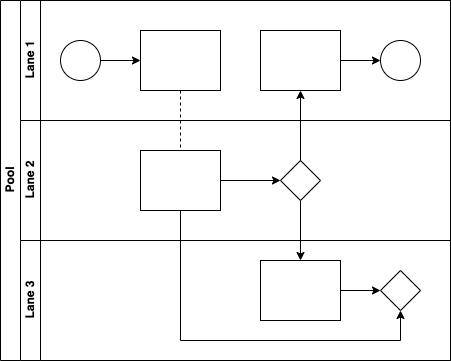

The diagram above was exported from draw.io. Its source (the exported page's mxGraphModel, read from the mxfile embedded in the PNG):
<mxGraphModel dx="964" dy="835" grid="1" gridSize="10" guides="1" tooltips="1" connect="1" arrows="1" fold="1" page="1" pageScale="1" pageWidth="827" pageHeight="1169" math="0" shadow="0">
  <root>
    <mxCell id="0" />
    <mxCell id="1" parent="0" />
    <mxCell id="2" value="Pool" style="swimlane;html=1;childLayout=stackLayout;resizeParent=1;resizeParentMax=0;horizontal=0;startSize=20;horizontalStack=0;" vertex="1" parent="1">
      <mxGeometry x="80" y="80" width="450" height="360" as="geometry" />
    </mxCell>
    <mxCell id="3" value="" style="edgeStyle=orthogonalEdgeStyle;rounded=0;orthogonalLoop=1;jettySize=auto;html=1;dashed=1;endArrow=none;endFill=0;" edge="1" parent="2" source="10" target="16">
      <mxGeometry relative="1" as="geometry" />
    </mxCell>
    <mxCell id="4" style="edgeStyle=orthogonalEdgeStyle;rounded=0;orthogonalLoop=1;jettySize=auto;html=1;endArrow=classic;endFill=1;" edge="1" parent="2" source="17" target="12">
      <mxGeometry relative="1" as="geometry" />
    </mxCell>
    <mxCell id="5" style="edgeStyle=orthogonalEdgeStyle;rounded=0;orthogonalLoop=1;jettySize=auto;html=1;endArrow=classic;endFill=1;" edge="1" parent="2" source="17" target="20">
      <mxGeometry relative="1" as="geometry" />
    </mxCell>
    <mxCell id="6" style="edgeStyle=orthogonalEdgeStyle;rounded=0;orthogonalLoop=1;jettySize=auto;html=1;endArrow=classic;endFill=1;" edge="1" parent="2" source="16" target="21">
      <mxGeometry relative="1" as="geometry">
        <Array as="points">
          <mxPoint x="180" y="340" />
          <mxPoint x="400" y="340" />
        </Array>
      </mxGeometry>
    </mxCell>
    <mxCell id="7" value="Lane 1" style="swimlane;html=1;startSize=20;horizontal=0;" vertex="1" parent="2">
      <mxGeometry x="20" width="430" height="120" as="geometry" />
    </mxCell>
    <mxCell id="8" value="" style="edgeStyle=orthogonalEdgeStyle;rounded=0;orthogonalLoop=1;jettySize=auto;html=1;" edge="1" parent="7" source="9" target="10">
      <mxGeometry relative="1" as="geometry" />
    </mxCell>
    <mxCell id="9" value="" style="ellipse;whiteSpace=wrap;html=1;" vertex="1" parent="7">
      <mxGeometry x="40" y="40" width="40" height="40" as="geometry" />
    </mxCell>
    <mxCell id="10" value="" style="rounded=0;whiteSpace=wrap;html=1;fontFamily=Helvetica;fontSize=12;fontColor=#000000;align=center;" vertex="1" parent="7">
      <mxGeometry x="120" y="30" width="80" height="60" as="geometry" />
    </mxCell>
    <mxCell id="11" value="" style="edgeStyle=orthogonalEdgeStyle;rounded=0;orthogonalLoop=1;jettySize=auto;html=1;endArrow=classic;endFill=1;" edge="1" parent="7" source="12" target="13">
      <mxGeometry relative="1" as="geometry" />
    </mxCell>
    <mxCell id="12" value="" style="rounded=0;whiteSpace=wrap;html=1;fontFamily=Helvetica;fontSize=12;fontColor=#000000;align=center;" vertex="1" parent="7">
      <mxGeometry x="240" y="30" width="80" height="60" as="geometry" />
    </mxCell>
    <mxCell id="13" value="" style="ellipse;whiteSpace=wrap;html=1;" vertex="1" parent="7">
      <mxGeometry x="360" y="40" width="40" height="40" as="geometry" />
    </mxCell>
    <mxCell id="14" value="Lane 2" style="swimlane;html=1;startSize=20;horizontal=0;" vertex="1" parent="2">
      <mxGeometry x="20" y="120" width="430" height="120" as="geometry" />
    </mxCell>
    <mxCell id="15" value="" style="edgeStyle=orthogonalEdgeStyle;rounded=0;orthogonalLoop=1;jettySize=auto;html=1;endArrow=classic;endFill=1;" edge="1" parent="14" source="16" target="17">
      <mxGeometry relative="1" as="geometry" />
    </mxCell>
    <mxCell id="16" value="" style="rounded=0;whiteSpace=wrap;html=1;fontFamily=Helvetica;fontSize=12;fontColor=#000000;align=center;" vertex="1" parent="14">
      <mxGeometry x="120" y="30" width="80" height="60" as="geometry" />
    </mxCell>
    <mxCell id="17" value="" style="rhombus;whiteSpace=wrap;html=1;fontFamily=Helvetica;fontSize=12;fontColor=#000000;align=center;" vertex="1" parent="14">
      <mxGeometry x="260" y="40" width="40" height="40" as="geometry" />
    </mxCell>
    <mxCell id="18" value="Lane 3" style="swimlane;html=1;startSize=20;horizontal=0;" vertex="1" parent="2">
      <mxGeometry x="20" y="240" width="430" height="120" as="geometry" />
    </mxCell>
    <mxCell id="19" value="" style="edgeStyle=orthogonalEdgeStyle;rounded=0;orthogonalLoop=1;jettySize=auto;html=1;endArrow=classic;endFill=1;" edge="1" parent="18" source="20" target="21">
      <mxGeometry relative="1" as="geometry" />
    </mxCell>
    <mxCell id="20" value="" style="rounded=0;whiteSpace=wrap;html=1;fontFamily=Helvetica;fontSize=12;fontColor=#000000;align=center;" vertex="1" parent="18">
      <mxGeometry x="240" y="20" width="80" height="60" as="geometry" />
    </mxCell>
    <mxCell id="21" value="" style="rhombus;whiteSpace=wrap;html=1;fontFamily=Helvetica;fontSize=12;fontColor=#000000;align=center;" vertex="1" parent="18">
      <mxGeometry x="360" y="30" width="40" height="40" as="geometry" />
    </mxCell>
  </root>
</mxGraphModel>